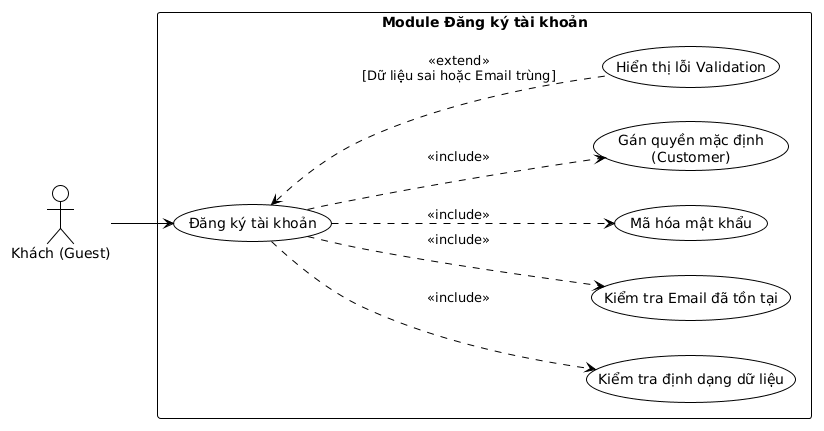

The diagram above was rendered by PlantUML. Its source (embedded in the PNG):
@startuml
!theme plain
left to right direction

actor "Khách (Guest)" as Guest

rectangle "Module Đăng ký tài khoản" {
  usecase "Đăng ký tài khoản" as Register
  usecase "Kiểm tra định dạng dữ liệu" as ValidateData
  usecase "Kiểm tra Email đã tồn tại" as CheckEmail
  usecase "Mã hóa mật khẩu" as HashPassword
  usecase "Gán quyền mặc định\n(Customer)" as AssignRole
  usecase "Hiển thị lỗi Validation" as ValidationError
}

Guest --> Register
Register ..> ValidateData : <<include>>
Register ..> CheckEmail : <<include>>
Register ..> HashPassword : <<include>>
Register ..> AssignRole : <<include>>
ValidationError .up.> Register : <<extend>>\n[Dữ liệu sai hoặc Email trùng]
@enduml